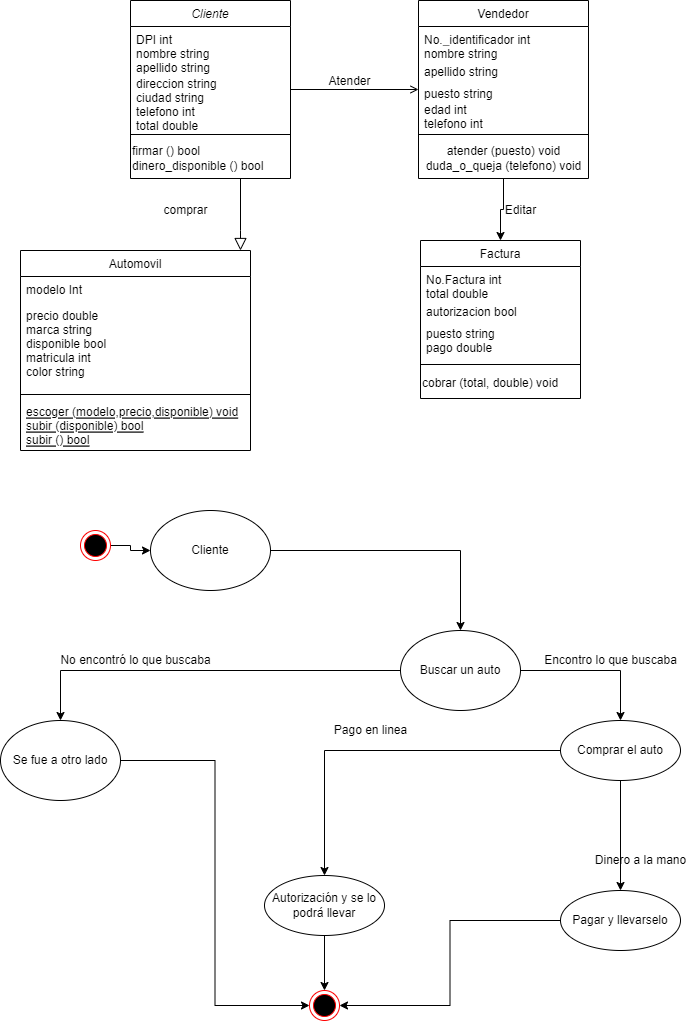

The diagram above was exported from draw.io. Its source (the exported page's mxGraphModel, read from the mxfile embedded in the PNG):
<mxGraphModel dx="868" dy="450" grid="1" gridSize="10" guides="1" tooltips="1" connect="1" arrows="1" fold="1" page="1" pageScale="1" pageWidth="827" pageHeight="1169" math="0" shadow="0">
  <root>
    <mxCell id="WIyWlLk6GJQsqaUBKTNV-0" />
    <mxCell id="WIyWlLk6GJQsqaUBKTNV-1" parent="WIyWlLk6GJQsqaUBKTNV-0" />
    <mxCell id="zkfFHV4jXpPFQw0GAbJ--0" value="Cliente" style="swimlane;fontStyle=2;align=center;verticalAlign=top;childLayout=stackLayout;horizontal=1;startSize=26;horizontalStack=0;resizeParent=1;resizeLast=0;collapsible=1;marginBottom=0;rounded=0;shadow=0;strokeWidth=1;" parent="WIyWlLk6GJQsqaUBKTNV-1" vertex="1">
      <mxGeometry x="220" y="120" width="160" height="178" as="geometry">
        <mxRectangle x="230" y="140" width="160" height="26" as="alternateBounds" />
      </mxGeometry>
    </mxCell>
    <mxCell id="zkfFHV4jXpPFQw0GAbJ--1" value="DPI int" style="text;align=left;verticalAlign=top;spacingLeft=4;spacingRight=4;overflow=hidden;rotatable=0;points=[[0,0.5],[1,0.5]];portConstraint=eastwest;" parent="zkfFHV4jXpPFQw0GAbJ--0" vertex="1">
      <mxGeometry y="26" width="160" height="14" as="geometry" />
    </mxCell>
    <mxCell id="zkfFHV4jXpPFQw0GAbJ--2" value="nombre string&#10;apellido string" style="text;align=left;verticalAlign=top;spacingLeft=4;spacingRight=4;overflow=hidden;rotatable=0;points=[[0,0.5],[1,0.5]];portConstraint=eastwest;rounded=0;shadow=0;html=0;" parent="zkfFHV4jXpPFQw0GAbJ--0" vertex="1">
      <mxGeometry y="40" width="160" height="30" as="geometry" />
    </mxCell>
    <mxCell id="zkfFHV4jXpPFQw0GAbJ--3" value="direccion string&#10;ciudad string&#10;telefono int&#10;total double" style="text;align=left;verticalAlign=top;spacingLeft=4;spacingRight=4;overflow=hidden;rotatable=0;points=[[0,0.5],[1,0.5]];portConstraint=eastwest;rounded=0;shadow=0;html=0;" parent="zkfFHV4jXpPFQw0GAbJ--0" vertex="1">
      <mxGeometry y="70" width="160" height="60" as="geometry" />
    </mxCell>
    <mxCell id="zkfFHV4jXpPFQw0GAbJ--4" value="" style="line;html=1;strokeWidth=1;align=left;verticalAlign=middle;spacingTop=-1;spacingLeft=3;spacingRight=3;rotatable=0;labelPosition=right;points=[];portConstraint=eastwest;" parent="zkfFHV4jXpPFQw0GAbJ--0" vertex="1">
      <mxGeometry y="130" width="160" height="8" as="geometry" />
    </mxCell>
    <mxCell id="cGfXlB2d1J8ZALDJytJZ-8" value="firmar () bool&lt;br&gt;dinero_disponible () bool" style="text;html=1;align=left;verticalAlign=middle;resizable=0;points=[];autosize=1;strokeColor=none;fillColor=none;" vertex="1" parent="zkfFHV4jXpPFQw0GAbJ--0">
      <mxGeometry y="138" width="160" height="40" as="geometry" />
    </mxCell>
    <mxCell id="zkfFHV4jXpPFQw0GAbJ--6" value="Automovil" style="swimlane;fontStyle=0;align=center;verticalAlign=top;childLayout=stackLayout;horizontal=1;startSize=26;horizontalStack=0;resizeParent=1;resizeLast=0;collapsible=1;marginBottom=0;rounded=0;shadow=0;strokeWidth=1;" parent="WIyWlLk6GJQsqaUBKTNV-1" vertex="1">
      <mxGeometry x="110" y="370" width="230" height="200" as="geometry">
        <mxRectangle x="130" y="380" width="160" height="26" as="alternateBounds" />
      </mxGeometry>
    </mxCell>
    <mxCell id="zkfFHV4jXpPFQw0GAbJ--7" value="modelo Int" style="text;align=left;verticalAlign=top;spacingLeft=4;spacingRight=4;overflow=hidden;rotatable=0;points=[[0,0.5],[1,0.5]];portConstraint=eastwest;" parent="zkfFHV4jXpPFQw0GAbJ--6" vertex="1">
      <mxGeometry y="26" width="230" height="26" as="geometry" />
    </mxCell>
    <mxCell id="zkfFHV4jXpPFQw0GAbJ--8" value="precio double&#10;marca string&#10;disponible bool&#10;matricula int&#10;color string" style="text;align=left;verticalAlign=top;spacingLeft=4;spacingRight=4;overflow=hidden;rotatable=0;points=[[0,0.5],[1,0.5]];portConstraint=eastwest;rounded=0;shadow=0;html=0;" parent="zkfFHV4jXpPFQw0GAbJ--6" vertex="1">
      <mxGeometry y="52" width="230" height="88" as="geometry" />
    </mxCell>
    <mxCell id="zkfFHV4jXpPFQw0GAbJ--9" value="" style="line;html=1;strokeWidth=1;align=left;verticalAlign=middle;spacingTop=-1;spacingLeft=3;spacingRight=3;rotatable=0;labelPosition=right;points=[];portConstraint=eastwest;" parent="zkfFHV4jXpPFQw0GAbJ--6" vertex="1">
      <mxGeometry y="140" width="230" height="8" as="geometry" />
    </mxCell>
    <mxCell id="zkfFHV4jXpPFQw0GAbJ--10" value="escoger (modelo,precio,disponible) void&#10;subir (disponible) bool&#10;subir () bool" style="text;align=left;verticalAlign=top;spacingLeft=4;spacingRight=4;overflow=hidden;rotatable=0;points=[[0,0.5],[1,0.5]];portConstraint=eastwest;fontStyle=4" parent="zkfFHV4jXpPFQw0GAbJ--6" vertex="1">
      <mxGeometry y="148" width="230" height="52" as="geometry" />
    </mxCell>
    <mxCell id="cGfXlB2d1J8ZALDJytJZ-16" style="edgeStyle=orthogonalEdgeStyle;rounded=0;orthogonalLoop=1;jettySize=auto;html=1;entryX=0.5;entryY=0;entryDx=0;entryDy=0;" edge="1" parent="WIyWlLk6GJQsqaUBKTNV-1" source="zkfFHV4jXpPFQw0GAbJ--17" target="cGfXlB2d1J8ZALDJytJZ-9">
      <mxGeometry relative="1" as="geometry" />
    </mxCell>
    <mxCell id="zkfFHV4jXpPFQw0GAbJ--17" value="Vendedor" style="swimlane;fontStyle=0;align=center;verticalAlign=top;childLayout=stackLayout;horizontal=1;startSize=26;horizontalStack=0;resizeParent=1;resizeLast=0;collapsible=1;marginBottom=0;rounded=0;shadow=0;strokeWidth=1;" parent="WIyWlLk6GJQsqaUBKTNV-1" vertex="1">
      <mxGeometry x="508" y="120" width="170" height="178" as="geometry">
        <mxRectangle x="550" y="140" width="160" height="26" as="alternateBounds" />
      </mxGeometry>
    </mxCell>
    <mxCell id="zkfFHV4jXpPFQw0GAbJ--18" value="No._identificador int" style="text;align=left;verticalAlign=top;spacingLeft=4;spacingRight=4;overflow=hidden;rotatable=0;points=[[0,0.5],[1,0.5]];portConstraint=eastwest;" parent="zkfFHV4jXpPFQw0GAbJ--17" vertex="1">
      <mxGeometry y="26" width="170" height="14" as="geometry" />
    </mxCell>
    <mxCell id="zkfFHV4jXpPFQw0GAbJ--19" value="nombre string " style="text;align=left;verticalAlign=top;spacingLeft=4;spacingRight=4;overflow=hidden;rotatable=0;points=[[0,0.5],[1,0.5]];portConstraint=eastwest;rounded=0;shadow=0;html=0;" parent="zkfFHV4jXpPFQw0GAbJ--17" vertex="1">
      <mxGeometry y="40" width="170" height="18" as="geometry" />
    </mxCell>
    <mxCell id="zkfFHV4jXpPFQw0GAbJ--20" value="apellido string" style="text;align=left;verticalAlign=top;spacingLeft=4;spacingRight=4;overflow=hidden;rotatable=0;points=[[0,0.5],[1,0.5]];portConstraint=eastwest;rounded=0;shadow=0;html=0;" parent="zkfFHV4jXpPFQw0GAbJ--17" vertex="1">
      <mxGeometry y="58" width="170" height="22" as="geometry" />
    </mxCell>
    <mxCell id="zkfFHV4jXpPFQw0GAbJ--21" value="puesto string" style="text;align=left;verticalAlign=top;spacingLeft=4;spacingRight=4;overflow=hidden;rotatable=0;points=[[0,0.5],[1,0.5]];portConstraint=eastwest;rounded=0;shadow=0;html=0;" parent="zkfFHV4jXpPFQw0GAbJ--17" vertex="1">
      <mxGeometry y="80" width="170" height="16" as="geometry" />
    </mxCell>
    <mxCell id="zkfFHV4jXpPFQw0GAbJ--22" value="edad int&#10;telefono int" style="text;align=left;verticalAlign=top;spacingLeft=4;spacingRight=4;overflow=hidden;rotatable=0;points=[[0,0.5],[1,0.5]];portConstraint=eastwest;rounded=0;shadow=0;html=0;" parent="zkfFHV4jXpPFQw0GAbJ--17" vertex="1">
      <mxGeometry y="96" width="170" height="34" as="geometry" />
    </mxCell>
    <mxCell id="zkfFHV4jXpPFQw0GAbJ--23" value="" style="line;html=1;strokeWidth=1;align=left;verticalAlign=middle;spacingTop=-1;spacingLeft=3;spacingRight=3;rotatable=0;labelPosition=right;points=[];portConstraint=eastwest;" parent="zkfFHV4jXpPFQw0GAbJ--17" vertex="1">
      <mxGeometry y="130" width="170" height="8" as="geometry" />
    </mxCell>
    <mxCell id="cGfXlB2d1J8ZALDJytJZ-18" value="atender (puesto) void&lt;br&gt;duda_o_queja (telefono) void" style="text;html=1;align=center;verticalAlign=middle;resizable=0;points=[];autosize=1;strokeColor=none;fillColor=none;" vertex="1" parent="zkfFHV4jXpPFQw0GAbJ--17">
      <mxGeometry y="138" width="170" height="40" as="geometry" />
    </mxCell>
    <mxCell id="zkfFHV4jXpPFQw0GAbJ--26" value="" style="endArrow=open;shadow=0;strokeWidth=1;rounded=0;endFill=1;edgeStyle=elbowEdgeStyle;elbow=vertical;" parent="WIyWlLk6GJQsqaUBKTNV-1" source="zkfFHV4jXpPFQw0GAbJ--0" target="zkfFHV4jXpPFQw0GAbJ--17" edge="1">
      <mxGeometry x="0.5" y="41" relative="1" as="geometry">
        <mxPoint x="380" y="192" as="sourcePoint" />
        <mxPoint x="540" y="192" as="targetPoint" />
        <mxPoint x="-40" y="32" as="offset" />
      </mxGeometry>
    </mxCell>
    <mxCell id="zkfFHV4jXpPFQw0GAbJ--29" value="Atender" style="text;html=1;resizable=0;points=[];;align=center;verticalAlign=middle;labelBackgroundColor=none;rounded=0;shadow=0;strokeWidth=1;fontSize=12;" parent="zkfFHV4jXpPFQw0GAbJ--26" vertex="1" connectable="0">
      <mxGeometry x="0.5" y="49" relative="1" as="geometry">
        <mxPoint x="-38" y="40" as="offset" />
      </mxGeometry>
    </mxCell>
    <mxCell id="cGfXlB2d1J8ZALDJytJZ-6" value="comprar" style="text;html=1;align=center;verticalAlign=middle;resizable=0;points=[];autosize=1;strokeColor=none;fillColor=none;" vertex="1" parent="WIyWlLk6GJQsqaUBKTNV-1">
      <mxGeometry x="240" y="315" width="70" height="30" as="geometry" />
    </mxCell>
    <mxCell id="cGfXlB2d1J8ZALDJytJZ-9" value="Factura" style="swimlane;fontStyle=0;align=center;verticalAlign=top;childLayout=stackLayout;horizontal=1;startSize=26;horizontalStack=0;resizeParent=1;resizeLast=0;collapsible=1;marginBottom=0;rounded=0;shadow=0;strokeWidth=1;" vertex="1" parent="WIyWlLk6GJQsqaUBKTNV-1">
      <mxGeometry x="510" y="360" width="160" height="158" as="geometry">
        <mxRectangle x="550" y="140" width="160" height="26" as="alternateBounds" />
      </mxGeometry>
    </mxCell>
    <mxCell id="cGfXlB2d1J8ZALDJytJZ-10" value="No.Factura int" style="text;align=left;verticalAlign=top;spacingLeft=4;spacingRight=4;overflow=hidden;rotatable=0;points=[[0,0.5],[1,0.5]];portConstraint=eastwest;" vertex="1" parent="cGfXlB2d1J8ZALDJytJZ-9">
      <mxGeometry y="26" width="160" height="14" as="geometry" />
    </mxCell>
    <mxCell id="cGfXlB2d1J8ZALDJytJZ-11" value="total double" style="text;align=left;verticalAlign=top;spacingLeft=4;spacingRight=4;overflow=hidden;rotatable=0;points=[[0,0.5],[1,0.5]];portConstraint=eastwest;rounded=0;shadow=0;html=0;" vertex="1" parent="cGfXlB2d1J8ZALDJytJZ-9">
      <mxGeometry y="40" width="160" height="18" as="geometry" />
    </mxCell>
    <mxCell id="cGfXlB2d1J8ZALDJytJZ-12" value="autorizacion bool" style="text;align=left;verticalAlign=top;spacingLeft=4;spacingRight=4;overflow=hidden;rotatable=0;points=[[0,0.5],[1,0.5]];portConstraint=eastwest;rounded=0;shadow=0;html=0;" vertex="1" parent="cGfXlB2d1J8ZALDJytJZ-9">
      <mxGeometry y="58" width="160" height="22" as="geometry" />
    </mxCell>
    <mxCell id="cGfXlB2d1J8ZALDJytJZ-13" value="puesto string&#10;pago double" style="text;align=left;verticalAlign=top;spacingLeft=4;spacingRight=4;overflow=hidden;rotatable=0;points=[[0,0.5],[1,0.5]];portConstraint=eastwest;rounded=0;shadow=0;html=0;" vertex="1" parent="cGfXlB2d1J8ZALDJytJZ-9">
      <mxGeometry y="80" width="160" height="40" as="geometry" />
    </mxCell>
    <mxCell id="cGfXlB2d1J8ZALDJytJZ-15" value="" style="line;html=1;strokeWidth=1;align=left;verticalAlign=middle;spacingTop=-1;spacingLeft=3;spacingRight=3;rotatable=0;labelPosition=right;points=[];portConstraint=eastwest;" vertex="1" parent="cGfXlB2d1J8ZALDJytJZ-9">
      <mxGeometry y="120" width="160" height="8" as="geometry" />
    </mxCell>
    <mxCell id="cGfXlB2d1J8ZALDJytJZ-17" value="cobrar (total, double) void" style="text;html=1;align=left;verticalAlign=middle;resizable=0;points=[];autosize=1;strokeColor=none;fillColor=none;" vertex="1" parent="cGfXlB2d1J8ZALDJytJZ-9">
      <mxGeometry y="128" width="160" height="30" as="geometry" />
    </mxCell>
    <mxCell id="cGfXlB2d1J8ZALDJytJZ-19" value="Editar" style="text;html=1;align=center;verticalAlign=middle;resizable=0;points=[];autosize=1;strokeColor=none;fillColor=none;" vertex="1" parent="WIyWlLk6GJQsqaUBKTNV-1">
      <mxGeometry x="585" y="315" width="50" height="30" as="geometry" />
    </mxCell>
    <mxCell id="zkfFHV4jXpPFQw0GAbJ--12" value="" style="endArrow=block;endSize=10;endFill=0;shadow=0;strokeWidth=1;rounded=0;edgeStyle=elbowEdgeStyle;elbow=vertical;" parent="WIyWlLk6GJQsqaUBKTNV-1" source="cGfXlB2d1J8ZALDJytJZ-8" target="zkfFHV4jXpPFQw0GAbJ--6" edge="1">
      <mxGeometry width="160" relative="1" as="geometry">
        <mxPoint x="200" y="203" as="sourcePoint" />
        <mxPoint x="200" y="203" as="targetPoint" />
        <Array as="points">
          <mxPoint x="330" y="350" />
        </Array>
      </mxGeometry>
    </mxCell>
    <mxCell id="cGfXlB2d1J8ZALDJytJZ-25" style="edgeStyle=orthogonalEdgeStyle;rounded=0;orthogonalLoop=1;jettySize=auto;html=1;" edge="1" parent="WIyWlLk6GJQsqaUBKTNV-1" source="cGfXlB2d1J8ZALDJytJZ-23" target="cGfXlB2d1J8ZALDJytJZ-24">
      <mxGeometry relative="1" as="geometry" />
    </mxCell>
    <mxCell id="cGfXlB2d1J8ZALDJytJZ-23" value="" style="ellipse;html=1;shape=endState;fillColor=#000000;strokeColor=#ff0000;" vertex="1" parent="WIyWlLk6GJQsqaUBKTNV-1">
      <mxGeometry x="170" y="650" width="30" height="30" as="geometry" />
    </mxCell>
    <mxCell id="cGfXlB2d1J8ZALDJytJZ-27" value="" style="edgeStyle=orthogonalEdgeStyle;rounded=0;orthogonalLoop=1;jettySize=auto;html=1;" edge="1" parent="WIyWlLk6GJQsqaUBKTNV-1" source="cGfXlB2d1J8ZALDJytJZ-24" target="cGfXlB2d1J8ZALDJytJZ-26">
      <mxGeometry relative="1" as="geometry" />
    </mxCell>
    <mxCell id="cGfXlB2d1J8ZALDJytJZ-24" value="Cliente" style="ellipse;whiteSpace=wrap;html=1;" vertex="1" parent="WIyWlLk6GJQsqaUBKTNV-1">
      <mxGeometry x="240" y="630" width="120" height="80" as="geometry" />
    </mxCell>
    <mxCell id="cGfXlB2d1J8ZALDJytJZ-29" value="" style="edgeStyle=orthogonalEdgeStyle;rounded=0;orthogonalLoop=1;jettySize=auto;html=1;" edge="1" parent="WIyWlLk6GJQsqaUBKTNV-1" source="cGfXlB2d1J8ZALDJytJZ-26" target="cGfXlB2d1J8ZALDJytJZ-28">
      <mxGeometry relative="1" as="geometry" />
    </mxCell>
    <mxCell id="cGfXlB2d1J8ZALDJytJZ-32" value="" style="edgeStyle=orthogonalEdgeStyle;rounded=0;orthogonalLoop=1;jettySize=auto;html=1;" edge="1" parent="WIyWlLk6GJQsqaUBKTNV-1" source="cGfXlB2d1J8ZALDJytJZ-26" target="cGfXlB2d1J8ZALDJytJZ-31">
      <mxGeometry relative="1" as="geometry" />
    </mxCell>
    <mxCell id="cGfXlB2d1J8ZALDJytJZ-26" value="Buscar un auto" style="ellipse;whiteSpace=wrap;html=1;" vertex="1" parent="WIyWlLk6GJQsqaUBKTNV-1">
      <mxGeometry x="490" y="750" width="120" height="80" as="geometry" />
    </mxCell>
    <mxCell id="cGfXlB2d1J8ZALDJytJZ-35" value="" style="edgeStyle=orthogonalEdgeStyle;rounded=0;orthogonalLoop=1;jettySize=auto;html=1;" edge="1" parent="WIyWlLk6GJQsqaUBKTNV-1" source="cGfXlB2d1J8ZALDJytJZ-28" target="cGfXlB2d1J8ZALDJytJZ-34">
      <mxGeometry relative="1" as="geometry" />
    </mxCell>
    <mxCell id="cGfXlB2d1J8ZALDJytJZ-38" value="" style="edgeStyle=orthogonalEdgeStyle;rounded=0;orthogonalLoop=1;jettySize=auto;html=1;" edge="1" parent="WIyWlLk6GJQsqaUBKTNV-1" source="cGfXlB2d1J8ZALDJytJZ-28" target="cGfXlB2d1J8ZALDJytJZ-37">
      <mxGeometry relative="1" as="geometry" />
    </mxCell>
    <mxCell id="cGfXlB2d1J8ZALDJytJZ-28" value="Comprar el auto" style="ellipse;whiteSpace=wrap;html=1;" vertex="1" parent="WIyWlLk6GJQsqaUBKTNV-1">
      <mxGeometry x="650" y="840" width="120" height="60" as="geometry" />
    </mxCell>
    <mxCell id="cGfXlB2d1J8ZALDJytJZ-30" value="Encontro lo que buscaba" style="text;html=1;align=center;verticalAlign=middle;resizable=0;points=[];autosize=1;strokeColor=none;fillColor=none;" vertex="1" parent="WIyWlLk6GJQsqaUBKTNV-1">
      <mxGeometry x="620" y="765" width="160" height="30" as="geometry" />
    </mxCell>
    <mxCell id="cGfXlB2d1J8ZALDJytJZ-43" style="edgeStyle=orthogonalEdgeStyle;rounded=0;orthogonalLoop=1;jettySize=auto;html=1;entryX=0;entryY=0.5;entryDx=0;entryDy=0;" edge="1" parent="WIyWlLk6GJQsqaUBKTNV-1" source="cGfXlB2d1J8ZALDJytJZ-31" target="cGfXlB2d1J8ZALDJytJZ-40">
      <mxGeometry relative="1" as="geometry" />
    </mxCell>
    <mxCell id="cGfXlB2d1J8ZALDJytJZ-31" value="Se fue a otro lado" style="ellipse;whiteSpace=wrap;html=1;" vertex="1" parent="WIyWlLk6GJQsqaUBKTNV-1">
      <mxGeometry x="90" y="840" width="120" height="80" as="geometry" />
    </mxCell>
    <mxCell id="cGfXlB2d1J8ZALDJytJZ-33" value="No encontró lo que buscaba" style="text;html=1;align=center;verticalAlign=middle;resizable=0;points=[];autosize=1;strokeColor=none;fillColor=none;" vertex="1" parent="WIyWlLk6GJQsqaUBKTNV-1">
      <mxGeometry x="140" y="765" width="170" height="30" as="geometry" />
    </mxCell>
    <mxCell id="cGfXlB2d1J8ZALDJytJZ-41" style="edgeStyle=orthogonalEdgeStyle;rounded=0;orthogonalLoop=1;jettySize=auto;html=1;entryX=1;entryY=0.5;entryDx=0;entryDy=0;" edge="1" parent="WIyWlLk6GJQsqaUBKTNV-1" source="cGfXlB2d1J8ZALDJytJZ-34" target="cGfXlB2d1J8ZALDJytJZ-40">
      <mxGeometry relative="1" as="geometry" />
    </mxCell>
    <mxCell id="cGfXlB2d1J8ZALDJytJZ-34" value="Pagar y llevarselo" style="ellipse;whiteSpace=wrap;html=1;" vertex="1" parent="WIyWlLk6GJQsqaUBKTNV-1">
      <mxGeometry x="650" y="1010" width="120" height="60" as="geometry" />
    </mxCell>
    <mxCell id="cGfXlB2d1J8ZALDJytJZ-36" value="Dinero a la mano" style="text;html=1;align=center;verticalAlign=middle;resizable=0;points=[];autosize=1;strokeColor=none;fillColor=none;" vertex="1" parent="WIyWlLk6GJQsqaUBKTNV-1">
      <mxGeometry x="675" y="965" width="110" height="30" as="geometry" />
    </mxCell>
    <mxCell id="cGfXlB2d1J8ZALDJytJZ-42" style="edgeStyle=orthogonalEdgeStyle;rounded=0;orthogonalLoop=1;jettySize=auto;html=1;entryX=0.5;entryY=0;entryDx=0;entryDy=0;" edge="1" parent="WIyWlLk6GJQsqaUBKTNV-1" source="cGfXlB2d1J8ZALDJytJZ-37" target="cGfXlB2d1J8ZALDJytJZ-40">
      <mxGeometry relative="1" as="geometry" />
    </mxCell>
    <mxCell id="cGfXlB2d1J8ZALDJytJZ-37" value="Autorización y se lo podrá llevar" style="ellipse;whiteSpace=wrap;html=1;" vertex="1" parent="WIyWlLk6GJQsqaUBKTNV-1">
      <mxGeometry x="354" y="995" width="120" height="60" as="geometry" />
    </mxCell>
    <mxCell id="cGfXlB2d1J8ZALDJytJZ-39" value="Pago en linea" style="text;html=1;align=center;verticalAlign=middle;resizable=0;points=[];autosize=1;strokeColor=none;fillColor=none;" vertex="1" parent="WIyWlLk6GJQsqaUBKTNV-1">
      <mxGeometry x="410" y="835" width="100" height="30" as="geometry" />
    </mxCell>
    <mxCell id="cGfXlB2d1J8ZALDJytJZ-40" value="" style="ellipse;html=1;shape=endState;fillColor=#000000;strokeColor=#ff0000;" vertex="1" parent="WIyWlLk6GJQsqaUBKTNV-1">
      <mxGeometry x="399" y="1110" width="30" height="30" as="geometry" />
    </mxCell>
  </root>
</mxGraphModel>